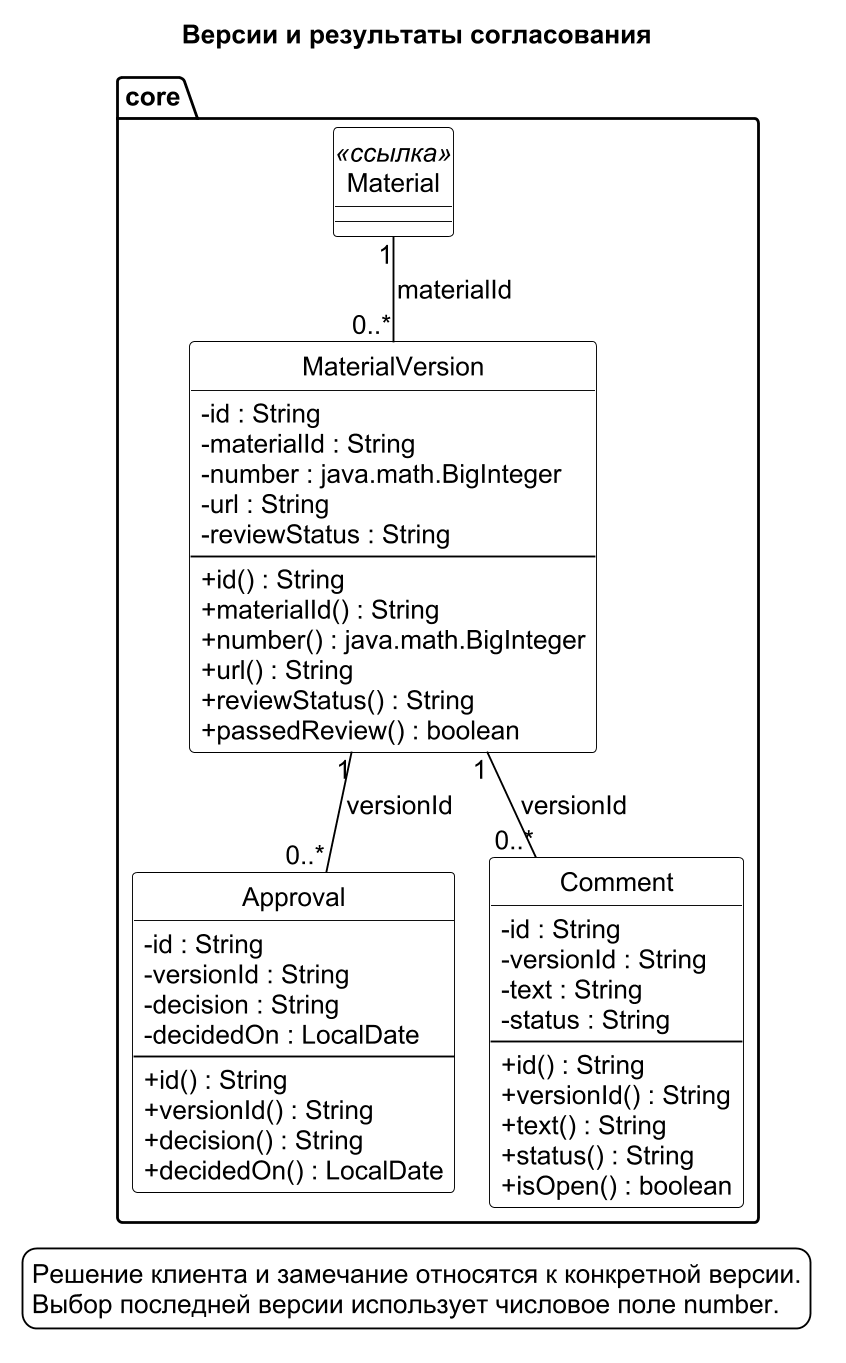

The diagram above was rendered by PlantUML. Its source (embedded in the PNG):
@startuml classes-04
!pragma layout smetana
skinparam monochrome true
skinparam shadowing false
skinparam dpi 180
skinparam defaultFontName "Arial"
skinparam defaultFontSize 14
skinparam classAttributeIconSize 0
skinparam classBackgroundColor white
skinparam packageBackgroundColor white
skinparam legendBackgroundColor white
skinparam classBorderColor black
skinparam ArrowColor black
skinparam NoteBackgroundColor white
skinparam NoteBorderColor black
skinparam nodesep 36
skinparam ranksep 45
hide circle
title Версии и результаты согласования
package "core" {
class "MaterialVersion" as MaterialVersion {
- id : String
- materialId : String
- number : java.math.BigInteger
- url : String
- reviewStatus : String
--
+ id() : String
+ materialId() : String
+ number() : java.math.BigInteger
+ url() : String
+ reviewStatus() : String
+ passedReview() : boolean
}
class "Approval" as Approval {
- id : String
- versionId : String
- decision : String
- decidedOn : LocalDate
--
+ id() : String
+ versionId() : String
+ decision() : String
+ decidedOn() : LocalDate
}
class "Comment" as Comment {
- id : String
- versionId : String
- text : String
- status : String
--
+ id() : String
+ versionId() : String
+ text() : String
+ status() : String
+ isOpen() : boolean
}
class "Material" as Material <<ссылка>>


}

Material "1" -- "0..*" MaterialVersion : materialId
MaterialVersion "1" -- "0..*" Approval : versionId
MaterialVersion "1" -- "0..*" Comment : versionId
legend bottom
Решение клиента и замечание относятся к конкретной версии.
Выбор последней версии использует числовое поле number.
endlegend
@enduml